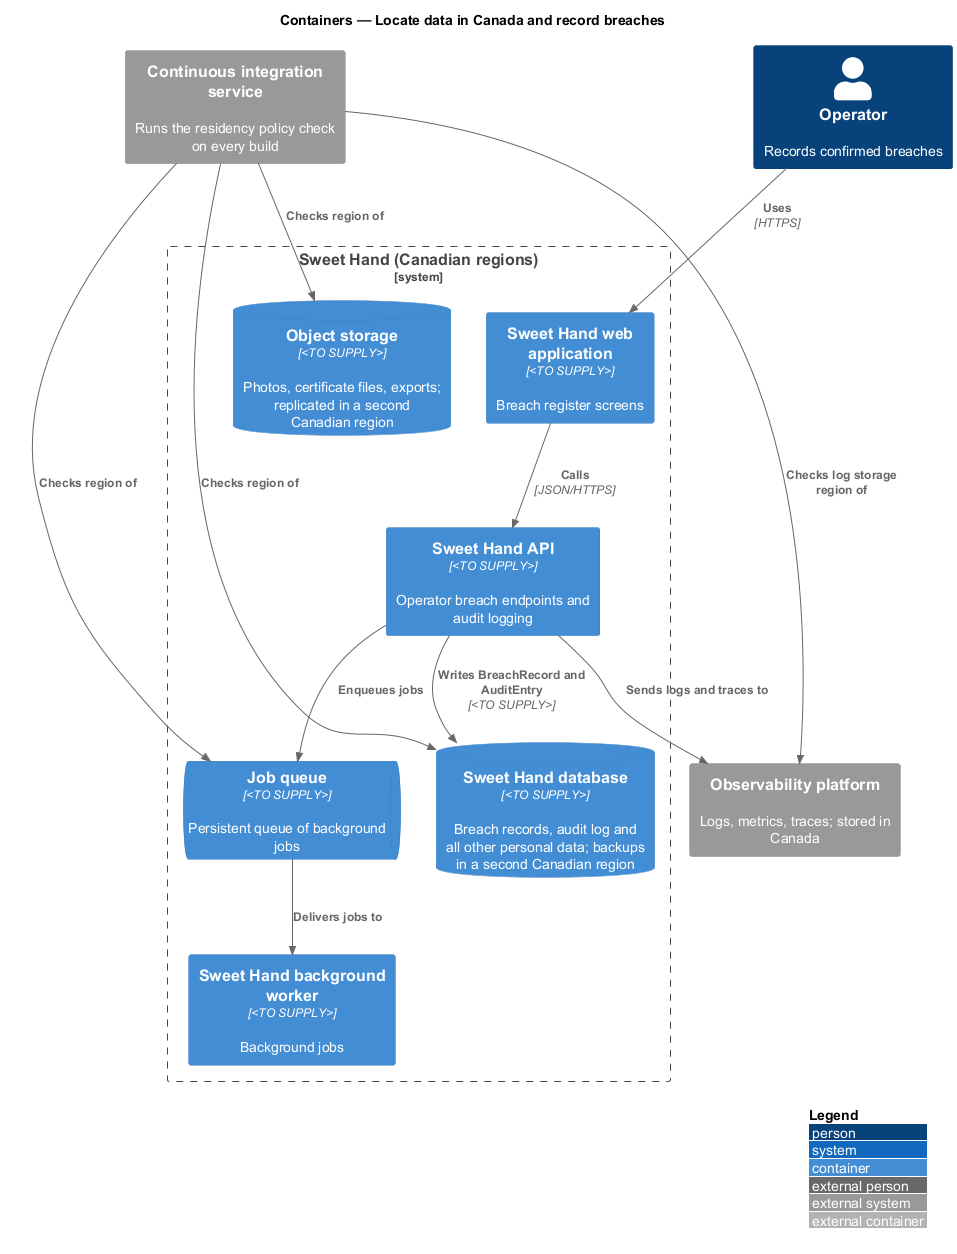

The diagram above was rendered by PlantUML. Its source (embedded in the PNG):
@startuml
!include <C4/C4_Container>
LAYOUT_WITH_LEGEND()
title Containers — Locate data in Canada and record breaches

Person(operator, "Operator", "Records confirmed breaches")
System_Ext(ci, "Continuous integration service", "Runs the residency policy check on every build")
System_Ext(obs, "Observability platform", "Logs, metrics, traces; stored in Canada")

System_Boundary(sweethand, "Sweet Hand (Canadian regions)") {
  Container(web, "Sweet Hand web application", "<TO SUPPLY>", "Breach register screens")
  Container(api, "Sweet Hand API", "<TO SUPPLY>", "Operator breach endpoints and audit logging")
  Container(worker, "Sweet Hand background worker", "<TO SUPPLY>", "Background jobs")
  ContainerQueue(queue, "Job queue", "<TO SUPPLY>", "Persistent queue of background jobs")
  ContainerDb(db, "Sweet Hand database", "<TO SUPPLY>", "Breach records, audit log and all other personal data; backups in a second Canadian region")
  ContainerDb(storage, "Object storage", "<TO SUPPLY>", "Photos, certificate files, exports; replicated in a second Canadian region")
}

Rel(operator, web, "Uses", "HTTPS")
Rel(web, api, "Calls", "JSON/HTTPS")
Rel(api, db, "Writes BreachRecord and AuditEntry", "<TO SUPPLY>")
Rel(api, queue, "Enqueues jobs")
Rel(queue, worker, "Delivers jobs to")
Rel(api, obs, "Sends logs and traces to")
Rel(ci, db, "Checks region of")
Rel(ci, storage, "Checks region of")
Rel(ci, queue, "Checks region of")
Rel(ci, obs, "Checks log storage region of")
@enduml